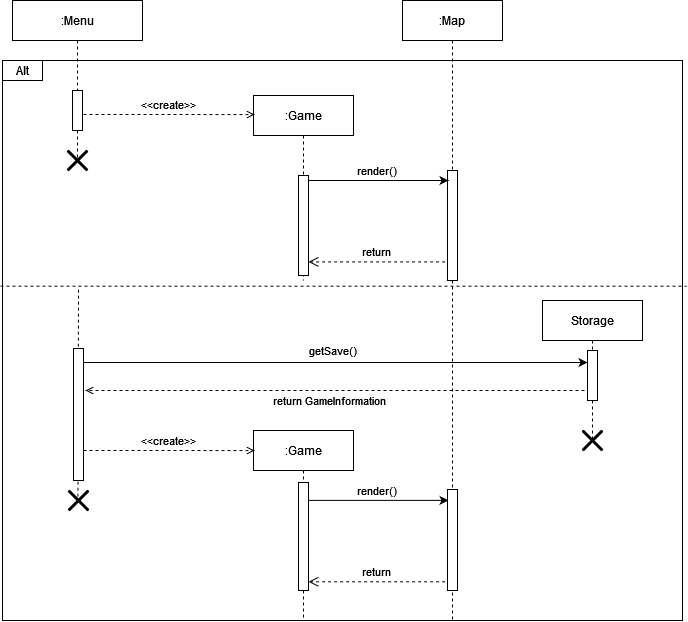

The diagram above was exported from draw.io. Its source (the exported page's mxGraphModel, read from the mxfile embedded in the PNG):
<mxGraphModel dx="1016" dy="537" grid="1" gridSize="10" guides="1" tooltips="1" connect="1" arrows="1" fold="1" page="1" pageScale="1" pageWidth="850" pageHeight="1100" math="0" shadow="0">
  <root>
    <mxCell id="0" />
    <mxCell id="1" parent="0" />
    <mxCell id="xglsgSpCvyDxZYR7D90e-7" value="" style="rounded=0;whiteSpace=wrap;html=1;" vertex="1" parent="1">
      <mxGeometry x="110" y="140" width="680" height="560" as="geometry" />
    </mxCell>
    <mxCell id="3nuBFxr9cyL0pnOWT2aG-5" value=":Game" style="shape=umlLifeline;perimeter=lifelinePerimeter;container=1;collapsible=0;recursiveResize=0;rounded=0;shadow=0;strokeWidth=1;" parent="1" vertex="1">
      <mxGeometry x="361" y="175" width="100" height="185" as="geometry" />
    </mxCell>
    <mxCell id="3nuBFxr9cyL0pnOWT2aG-6" value="" style="points=[];perimeter=orthogonalPerimeter;rounded=0;shadow=0;strokeWidth=1;" parent="3nuBFxr9cyL0pnOWT2aG-5" vertex="1">
      <mxGeometry x="45" y="80" width="10" height="100" as="geometry" />
    </mxCell>
    <mxCell id="3nuBFxr9cyL0pnOWT2aG-8" value="&lt;&lt;create&gt;&gt;" style="verticalAlign=bottom;endArrow=open;entryX=-0.186;entryY=0.063;shadow=0;strokeWidth=1;entryDx=0;entryDy=0;entryPerimeter=0;endFill=0;dashed=1;" parent="1" edge="1">
      <mxGeometry x="-0.0067" relative="1" as="geometry">
        <mxPoint x="191" y="194" as="sourcePoint" />
        <mxPoint x="362.1400000000001" y="194.08000000000004" as="targetPoint" />
        <Array as="points">
          <mxPoint x="316" y="194" />
        </Array>
        <mxPoint as="offset" />
      </mxGeometry>
    </mxCell>
    <mxCell id="xglsgSpCvyDxZYR7D90e-1" value=":Map" style="shape=umlLifeline;perimeter=lifelinePerimeter;container=1;collapsible=0;recursiveResize=0;rounded=0;shadow=0;strokeWidth=1;" vertex="1" parent="1">
      <mxGeometry x="510" y="80" width="100" height="620" as="geometry" />
    </mxCell>
    <mxCell id="xglsgSpCvyDxZYR7D90e-2" value="" style="points=[];perimeter=orthogonalPerimeter;rounded=0;shadow=0;strokeWidth=1;" vertex="1" parent="xglsgSpCvyDxZYR7D90e-1">
      <mxGeometry x="45" y="170" width="10" height="110" as="geometry" />
    </mxCell>
    <mxCell id="xglsgSpCvyDxZYR7D90e-40" value="render()" style="verticalAlign=bottom;endArrow=classic;shadow=0;strokeWidth=1;endFill=1;" edge="1" parent="xglsgSpCvyDxZYR7D90e-1">
      <mxGeometry x="-0.0067" relative="1" as="geometry">
        <mxPoint x="-94" y="499.88" as="sourcePoint" />
        <mxPoint x="46" y="499.88" as="targetPoint" />
        <Array as="points">
          <mxPoint x="38" y="499.88" />
        </Array>
        <mxPoint as="offset" />
      </mxGeometry>
    </mxCell>
    <mxCell id="xglsgSpCvyDxZYR7D90e-41" value="return" style="verticalAlign=bottom;endArrow=open;dashed=1;endSize=8;shadow=0;strokeWidth=1;exitX=-0.243;exitY=0.831;exitDx=0;exitDy=0;exitPerimeter=0;" edge="1" parent="xglsgSpCvyDxZYR7D90e-1">
      <mxGeometry relative="1" as="geometry">
        <mxPoint x="-94" y="581.29" as="targetPoint" />
        <mxPoint x="42.56999999999971" y="581.29" as="sourcePoint" />
      </mxGeometry>
    </mxCell>
    <mxCell id="xglsgSpCvyDxZYR7D90e-3" value="render()" style="verticalAlign=bottom;endArrow=classic;shadow=0;strokeWidth=1;endFill=1;" edge="1" parent="1">
      <mxGeometry x="-0.0067" relative="1" as="geometry">
        <mxPoint x="416" y="260" as="sourcePoint" />
        <mxPoint x="556" y="260" as="targetPoint" />
        <Array as="points">
          <mxPoint x="548" y="260" />
        </Array>
        <mxPoint as="offset" />
      </mxGeometry>
    </mxCell>
    <mxCell id="xglsgSpCvyDxZYR7D90e-9" value="" style="endArrow=none;dashed=1;html=1;rounded=0;exitX=-0.003;exitY=0.403;exitDx=0;exitDy=0;exitPerimeter=0;entryX=1.006;entryY=0.403;entryDx=0;entryDy=0;entryPerimeter=0;" edge="1" parent="1" source="xglsgSpCvyDxZYR7D90e-7" target="xglsgSpCvyDxZYR7D90e-7">
      <mxGeometry width="50" height="50" relative="1" as="geometry">
        <mxPoint x="108.98" y="360.20000000000005" as="sourcePoint" />
        <mxPoint x="800" y="370" as="targetPoint" />
      </mxGeometry>
    </mxCell>
    <mxCell id="xglsgSpCvyDxZYR7D90e-12" value="" style="shape=umlDestroy;whiteSpace=wrap;html=1;strokeWidth=3;" vertex="1" parent="1">
      <mxGeometry x="175" y="230" width="20" height="20" as="geometry" />
    </mxCell>
    <mxCell id="xglsgSpCvyDxZYR7D90e-4" value="return" style="verticalAlign=bottom;endArrow=open;dashed=1;endSize=8;shadow=0;strokeWidth=1;exitX=-0.243;exitY=0.831;exitDx=0;exitDy=0;exitPerimeter=0;" edge="1" parent="1" source="xglsgSpCvyDxZYR7D90e-2" target="3nuBFxr9cyL0pnOWT2aG-6">
      <mxGeometry relative="1" as="geometry">
        <mxPoint x="417" y="291.64" as="targetPoint" />
        <mxPoint x="565" y="292" as="sourcePoint" />
      </mxGeometry>
    </mxCell>
    <mxCell id="xglsgSpCvyDxZYR7D90e-21" value="" style="endArrow=none;dashed=1;html=1;rounded=0;strokeColor=default;exitX=0.471;exitY=0.507;exitDx=0;exitDy=0;exitPerimeter=0;" edge="1" parent="1">
      <mxGeometry width="50" height="50" relative="1" as="geometry">
        <mxPoint x="185.42000000000007" y="576.1399999999999" as="sourcePoint" />
        <mxPoint x="186" y="366" as="targetPoint" />
      </mxGeometry>
    </mxCell>
    <mxCell id="xglsgSpCvyDxZYR7D90e-36" value="getSave()" style="edgeStyle=orthogonalEdgeStyle;rounded=0;orthogonalLoop=1;jettySize=auto;html=1;entryX=0.5;entryY=0.58;entryDx=0;entryDy=0;entryPerimeter=0;strokeColor=default;endArrow=classic;endFill=1;" edge="1" parent="1">
      <mxGeometry x="-0.002" y="12" relative="1" as="geometry">
        <mxPoint x="186" y="442" as="sourcePoint" />
        <mxPoint x="694.9999999999998" y="442" as="targetPoint" />
        <mxPoint as="offset" />
      </mxGeometry>
    </mxCell>
    <mxCell id="xglsgSpCvyDxZYR7D90e-13" value="" style="points=[];perimeter=orthogonalPerimeter;rounded=0;shadow=0;strokeWidth=1;" vertex="1" parent="1">
      <mxGeometry x="181" y="428" width="10" height="132" as="geometry" />
    </mxCell>
    <mxCell id="xglsgSpCvyDxZYR7D90e-15" value=":Menu" style="shape=umlLifeline;perimeter=lifelinePerimeter;container=1;collapsible=0;recursiveResize=0;rounded=0;shadow=0;strokeWidth=1;" vertex="1" parent="1">
      <mxGeometry x="120" y="80" width="130" height="160" as="geometry" />
    </mxCell>
    <mxCell id="xglsgSpCvyDxZYR7D90e-16" value="" style="points=[];perimeter=orthogonalPerimeter;rounded=0;shadow=0;strokeWidth=1;" vertex="1" parent="xglsgSpCvyDxZYR7D90e-15">
      <mxGeometry x="60" y="90" width="10" height="40" as="geometry" />
    </mxCell>
    <mxCell id="xglsgSpCvyDxZYR7D90e-17" value="Alt" style="rounded=0;whiteSpace=wrap;html=1;" vertex="1" parent="xglsgSpCvyDxZYR7D90e-15">
      <mxGeometry x="-10" y="60" width="40" height="20" as="geometry" />
    </mxCell>
    <mxCell id="xglsgSpCvyDxZYR7D90e-20" value="" style="endArrow=none;dashed=1;html=1;rounded=0;strokeColor=none;" edge="1" parent="1" source="xglsgSpCvyDxZYR7D90e-7">
      <mxGeometry width="50" height="50" relative="1" as="geometry">
        <mxPoint x="140" y="460" as="sourcePoint" />
        <mxPoint x="190" y="410" as="targetPoint" />
      </mxGeometry>
    </mxCell>
    <mxCell id="xglsgSpCvyDxZYR7D90e-24" value="Storage" style="shape=umlLifeline;perimeter=lifelinePerimeter;container=1;collapsible=0;recursiveResize=0;rounded=0;shadow=0;strokeWidth=1;" vertex="1" parent="1">
      <mxGeometry x="650" y="380" width="100" height="140" as="geometry" />
    </mxCell>
    <mxCell id="xglsgSpCvyDxZYR7D90e-25" value="" style="points=[];perimeter=orthogonalPerimeter;rounded=0;shadow=0;strokeWidth=1;" vertex="1" parent="xglsgSpCvyDxZYR7D90e-24">
      <mxGeometry x="45" y="50" width="10" height="50" as="geometry" />
    </mxCell>
    <mxCell id="xglsgSpCvyDxZYR7D90e-43" value="" style="shape=umlDestroy;whiteSpace=wrap;html=1;strokeWidth=3;" vertex="1" parent="xglsgSpCvyDxZYR7D90e-24">
      <mxGeometry x="40" y="130" width="20" height="20" as="geometry" />
    </mxCell>
    <mxCell id="xglsgSpCvyDxZYR7D90e-28" value=":Game" style="shape=umlLifeline;perimeter=lifelinePerimeter;container=1;collapsible=0;recursiveResize=0;rounded=0;shadow=0;strokeWidth=1;" vertex="1" parent="1">
      <mxGeometry x="361" y="510" width="100" height="190" as="geometry" />
    </mxCell>
    <mxCell id="xglsgSpCvyDxZYR7D90e-29" value="" style="points=[];perimeter=orthogonalPerimeter;rounded=0;shadow=0;strokeWidth=1;" vertex="1" parent="xglsgSpCvyDxZYR7D90e-28">
      <mxGeometry x="45" y="52" width="10" height="108" as="geometry" />
    </mxCell>
    <mxCell id="xglsgSpCvyDxZYR7D90e-37" value="return GameInformation" style="edgeStyle=orthogonalEdgeStyle;rounded=0;orthogonalLoop=1;jettySize=auto;html=1;entryX=0.5;entryY=0.58;entryDx=0;entryDy=0;entryPerimeter=0;strokeColor=default;endArrow=open;endFill=0;dashed=1;" edge="1" parent="1">
      <mxGeometry x="0.0216" y="10" relative="1" as="geometry">
        <mxPoint x="692" y="470" as="sourcePoint" />
        <mxPoint x="193" y="470" as="targetPoint" />
        <mxPoint as="offset" />
      </mxGeometry>
    </mxCell>
    <mxCell id="xglsgSpCvyDxZYR7D90e-38" value="" style="shape=umlDestroy;whiteSpace=wrap;html=1;strokeWidth=3;" vertex="1" parent="1">
      <mxGeometry x="176" y="570" width="20" height="20" as="geometry" />
    </mxCell>
    <mxCell id="xglsgSpCvyDxZYR7D90e-39" value="&lt;&lt;create&gt;&gt;" style="verticalAlign=bottom;endArrow=open;entryX=-0.186;entryY=0.063;shadow=0;strokeWidth=1;entryDx=0;entryDy=0;entryPerimeter=0;endFill=0;dashed=1;" edge="1" parent="1">
      <mxGeometry x="-0.0067" relative="1" as="geometry">
        <mxPoint x="191" y="530" as="sourcePoint" />
        <mxPoint x="362.1400000000001" y="530.08" as="targetPoint" />
        <Array as="points">
          <mxPoint x="316" y="530" />
        </Array>
        <mxPoint as="offset" />
      </mxGeometry>
    </mxCell>
    <mxCell id="xglsgSpCvyDxZYR7D90e-42" value="" style="rounded=0;whiteSpace=wrap;html=1;" vertex="1" parent="1">
      <mxGeometry x="555" y="569" width="10" height="101" as="geometry" />
    </mxCell>
  </root>
</mxGraphModel>